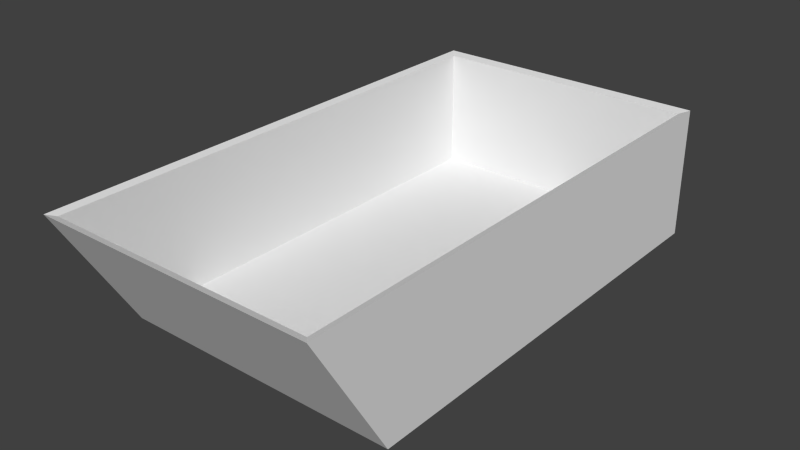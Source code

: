 # Source: litterbox.blend  (saved by Blender 2.76.0; exported with 4.5.12 LTS)
import bpy
from mathutils import Matrix  # noqa: F401  (used for matrix-valued properties, if any)

bpy.ops.wm.read_factory_settings(use_empty=True)
scene = bpy.context.scene
scene.name = 'Scene'

# ---- collections
col_collection_1 = bpy.data.collections.new('Collection 1'); scene.collection.children.link(col_collection_1)

# ---- world
world_world = bpy.data.worlds.new('World'); scene.world = world_world
world_world.color = (0.05088, 0.05088, 0.05088)
world_world.use_sun_shadow = False
world_world.sun_shadow_jitter_overblur = 0.0
world_world.cycles.sampling_method = 'MANUAL'
world_world.cycles.sample_map_resolution = 256

# ---- meshes
me_cube_001 = bpy.data.meshes.new('Cube.001')
me_cube_001.from_pydata([(-0.2286, -0.3079, 0.003184), (-0.2286, -0.4259, 0.2023), (-0.2286, 0.3662, 0.003184), (-0.2286, 0.3662, 0.2023), (0.1999, -0.3079, 0.003184), (0.1999, -0.4259, 0.2023), (0.1999, 0.3662, 0.003184), (0.1999, 0.3662, 0.2023), (-0.2177, -0.4144, 0.1989), (-0.2177, 0.3529, 0.1989), (0.189, 0.3529, 0.1989), (0.189, -0.4144, 0.1989), (-0.2177, -0.2978, 0.01455), (-0.2177, 0.3529, 0.01455), (0.189, 0.3529, 0.01455), (0.189, -0.2978, 0.01455)], [], [(1, 3, 2, 0), (3, 7, 6, 2), (7, 5, 4, 6), (5, 1, 0, 4), (0, 2, 6, 4), (5, 7, 10, 11), (11, 10, 14, 15), (3, 1, 8, 9), (1, 5, 11, 8), (7, 3, 9, 10), (15, 14, 13, 12), (9, 8, 12, 13), (8, 11, 15, 12), (10, 9, 13, 14)])
me_cube_001.use_remesh_preserve_volume = False
me_cube_001.use_remesh_preserve_attributes = False
me_cube_001.use_mirror_vertex_groups = False
me_cube_001.update()

# ---- objects
ob_prizebox = bpy.data.objects.new('prizebox', me_cube_001)

# ---- transforms, parenting, visibility, modifiers, constraints
ob_prizebox.location = (0.0, 0.0, 0.0)
ob_prizebox.lineart.crease_threshold = 0.0

# ---- collection membership
col_collection_1.objects.link(ob_prizebox)

# ---- scene / render settings (as saved in the file)
scene.frame_start = 1; scene.frame_end = 250; scene.frame_set(1)
scene.render.engine = 'BLENDER_EEVEE_NEXT'
scene.render.resolution_percentage = 50
scene.render.dither_intensity = 0.0
scene.cycles.use_denoising = False
scene.cycles.samples = 10
scene.cycles.sampling_pattern = 'TABULATED_SOBOL'
scene.cycles.light_sampling_threshold = 0.0
scene.cycles.use_adaptive_sampling = False
scene.cycles.use_light_tree = False
scene.cycles.blur_glossy = 0.0
scene.cycles.pixel_filter_type = 'GAUSSIAN'
scene.cycles.sample_clamp_indirect = 0.0
scene.view_settings.view_transform = 'Standard'
bpy.context.view_layer.update()

# ---- added for rendering (the .blend has no active camera and no usable light): camera, sun
cam_auto = bpy.data.cameras.new('AutoCamera')
cam_auto.lens = 50.0
cam_auto.sensor_width = 36.0
cam_auto.clip_end = 1000.0
ob_auto_camera = bpy.data.objects.new('AutoCamera', cam_auto)
scene.collection.objects.link(ob_auto_camera)
ob_auto_camera.location = (0.83893, -1.0538, 0.785353)
ob_auto_camera.rotation_euler = (1.09748, -7.21219e-08, 0.694738)
scene.camera = ob_auto_camera
light_auto_sun = bpy.data.lights.new('AutoSun', 'SUN')
light_auto_sun.energy = 3.0
light_auto_sun.angle = 0.0523599
ob_auto_sun = bpy.data.objects.new('AutoSun', light_auto_sun)
scene.collection.objects.link(ob_auto_sun)
ob_auto_sun.rotation_euler = (0.872665, 0.174533, 0.523599)
bpy.context.view_layer.update()

